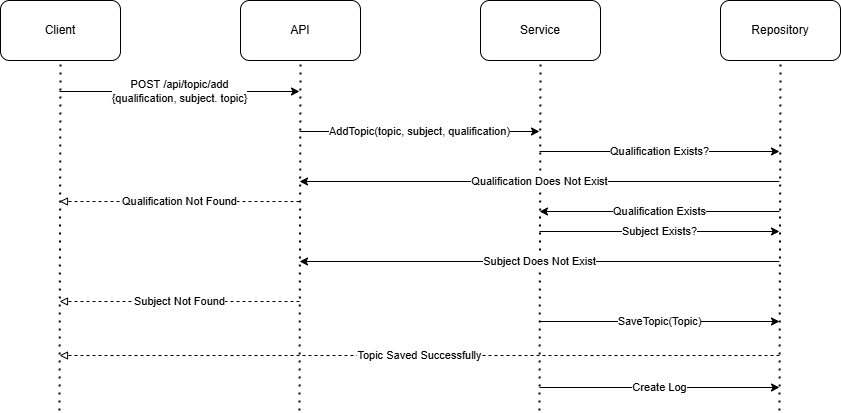

The diagram above was exported from draw.io. Its source (the exported page's mxGraphModel, read from the mxfile embedded in the PNG):
<mxGraphModel dx="705" dy="0" grid="0" gridSize="10" guides="1" tooltips="1" connect="1" arrows="1" fold="1" page="0" pageScale="1" pageWidth="827" pageHeight="1169" math="0" shadow="0">
  <root>
    <mxCell id="0" />
    <mxCell id="1" parent="0" />
    <mxCell id="9wln4rddcUsBVQEnWX6D-1" value="API" style="rounded=1;whiteSpace=wrap;html=1;" parent="1" vertex="1">
      <mxGeometry x="540" y="1126" width="120" height="60" as="geometry" />
    </mxCell>
    <mxCell id="9wln4rddcUsBVQEnWX6D-2" value="" style="endArrow=none;dashed=1;html=1;dashPattern=1 3;strokeWidth=2;rounded=0;entryX=0.5;entryY=1;entryDx=0;entryDy=0;" parent="1" target="9wln4rddcUsBVQEnWX6D-1" edge="1">
      <mxGeometry width="50" height="50" relative="1" as="geometry">
        <mxPoint x="599" y="1536" as="sourcePoint" />
        <mxPoint x="599.9999999999998" y="710" as="targetPoint" />
      </mxGeometry>
    </mxCell>
    <mxCell id="9wln4rddcUsBVQEnWX6D-3" value="Service" style="rounded=1;whiteSpace=wrap;html=1;" parent="1" vertex="1">
      <mxGeometry x="780" y="1126" width="120" height="60" as="geometry" />
    </mxCell>
    <mxCell id="9wln4rddcUsBVQEnWX6D-4" value="" style="endArrow=none;dashed=1;html=1;dashPattern=1 3;strokeWidth=2;rounded=0;entryX=0.5;entryY=1;entryDx=0;entryDy=0;" parent="1" target="9wln4rddcUsBVQEnWX6D-3" edge="1">
      <mxGeometry width="50" height="50" relative="1" as="geometry">
        <mxPoint x="839" y="1536" as="sourcePoint" />
        <mxPoint x="839.9999999999998" y="710" as="targetPoint" />
      </mxGeometry>
    </mxCell>
    <mxCell id="9wln4rddcUsBVQEnWX6D-5" value="Repository" style="rounded=1;whiteSpace=wrap;html=1;" parent="1" vertex="1">
      <mxGeometry x="1020" y="1126" width="120" height="60" as="geometry" />
    </mxCell>
    <mxCell id="9wln4rddcUsBVQEnWX6D-6" value="" style="endArrow=none;dashed=1;html=1;dashPattern=1 3;strokeWidth=2;rounded=0;entryX=0.5;entryY=1;entryDx=0;entryDy=0;" parent="1" target="9wln4rddcUsBVQEnWX6D-5" edge="1">
      <mxGeometry width="50" height="50" relative="1" as="geometry">
        <mxPoint x="1079" y="1536" as="sourcePoint" />
        <mxPoint x="1080" y="1069" as="targetPoint" />
      </mxGeometry>
    </mxCell>
    <mxCell id="9wln4rddcUsBVQEnWX6D-7" value="Client" style="rounded=1;whiteSpace=wrap;html=1;" parent="1" vertex="1">
      <mxGeometry x="300" y="1126" width="120" height="60" as="geometry" />
    </mxCell>
    <mxCell id="9wln4rddcUsBVQEnWX6D-8" value="" style="endArrow=none;dashed=1;html=1;dashPattern=1 3;strokeWidth=2;rounded=0;entryX=0.5;entryY=1;entryDx=0;entryDy=0;" parent="1" target="9wln4rddcUsBVQEnWX6D-7" edge="1">
      <mxGeometry width="50" height="50" relative="1" as="geometry">
        <mxPoint x="359" y="1536" as="sourcePoint" />
        <mxPoint x="360" y="710" as="targetPoint" />
      </mxGeometry>
    </mxCell>
    <mxCell id="9wln4rddcUsBVQEnWX6D-38" value="POST /api/topic/add&lt;br&gt;{qualification, subject. topic}" style="endArrow=classic;html=1;rounded=0;" parent="1" edge="1">
      <mxGeometry width="50" height="50" relative="1" as="geometry">
        <mxPoint x="359" y="1217" as="sourcePoint" />
        <mxPoint x="599" y="1217" as="targetPoint" />
      </mxGeometry>
    </mxCell>
    <mxCell id="9wln4rddcUsBVQEnWX6D-39" value="AddTopic(topic, subject, qualification)" style="endArrow=classic;html=1;rounded=0;" parent="1" edge="1">
      <mxGeometry width="50" height="50" relative="1" as="geometry">
        <mxPoint x="599" y="1257" as="sourcePoint" />
        <mxPoint x="839" y="1257" as="targetPoint" />
      </mxGeometry>
    </mxCell>
    <mxCell id="9wln4rddcUsBVQEnWX6D-40" value="SaveTopic(Topic)" style="endArrow=classic;html=1;rounded=0;" parent="1" edge="1">
      <mxGeometry width="50" height="50" relative="1" as="geometry">
        <mxPoint x="839" y="1447" as="sourcePoint" />
        <mxPoint x="1079" y="1447" as="targetPoint" />
      </mxGeometry>
    </mxCell>
    <mxCell id="9wln4rddcUsBVQEnWX6D-41" value="Topic Saved Successfully" style="endArrow=block;html=1;rounded=0;endFill=0;dashed=1;" parent="1" edge="1">
      <mxGeometry width="50" height="50" relative="1" as="geometry">
        <mxPoint x="1079" y="1481" as="sourcePoint" />
        <mxPoint x="359" y="1481" as="targetPoint" />
      </mxGeometry>
    </mxCell>
    <mxCell id="9wln4rddcUsBVQEnWX6D-42" value="Qualification Not Found" style="endArrow=block;html=1;rounded=0;endFill=0;dashed=1;" parent="1" edge="1">
      <mxGeometry width="50" height="50" relative="1" as="geometry">
        <mxPoint x="599" y="1327" as="sourcePoint" />
        <mxPoint x="359" y="1327" as="targetPoint" />
      </mxGeometry>
    </mxCell>
    <mxCell id="9wln4rddcUsBVQEnWX6D-43" value="Qualification Exists?" style="endArrow=classic;html=1;rounded=0;" parent="1" edge="1">
      <mxGeometry width="50" height="50" relative="1" as="geometry">
        <mxPoint x="839" y="1277" as="sourcePoint" />
        <mxPoint x="1079" y="1277" as="targetPoint" />
      </mxGeometry>
    </mxCell>
    <mxCell id="9wln4rddcUsBVQEnWX6D-44" value="Qualification Does Not Exist" style="endArrow=classic;html=1;rounded=0;" parent="1" edge="1">
      <mxGeometry width="50" height="50" relative="1" as="geometry">
        <mxPoint x="1079" y="1307" as="sourcePoint" />
        <mxPoint x="599" y="1307" as="targetPoint" />
      </mxGeometry>
    </mxCell>
    <mxCell id="9wln4rddcUsBVQEnWX6D-45" value="Subject Exists?" style="endArrow=classic;html=1;rounded=0;" parent="1" edge="1">
      <mxGeometry width="50" height="50" relative="1" as="geometry">
        <mxPoint x="839" y="1357" as="sourcePoint" />
        <mxPoint x="1079" y="1357" as="targetPoint" />
      </mxGeometry>
    </mxCell>
    <mxCell id="9wln4rddcUsBVQEnWX6D-46" value="Subject Does Not Exist" style="endArrow=classic;html=1;rounded=0;" parent="1" edge="1">
      <mxGeometry width="50" height="50" relative="1" as="geometry">
        <mxPoint x="1079" y="1387" as="sourcePoint" />
        <mxPoint x="599" y="1387" as="targetPoint" />
      </mxGeometry>
    </mxCell>
    <mxCell id="9wln4rddcUsBVQEnWX6D-47" value="Qualification Exists" style="endArrow=classic;html=1;rounded=0;" parent="1" edge="1">
      <mxGeometry width="50" height="50" relative="1" as="geometry">
        <mxPoint x="1079" y="1337" as="sourcePoint" />
        <mxPoint x="839" y="1337" as="targetPoint" />
      </mxGeometry>
    </mxCell>
    <mxCell id="9wln4rddcUsBVQEnWX6D-48" value="Subject Not Found" style="endArrow=block;html=1;rounded=0;endFill=0;dashed=1;" parent="1" edge="1">
      <mxGeometry width="50" height="50" relative="1" as="geometry">
        <mxPoint x="599" y="1427" as="sourcePoint" />
        <mxPoint x="359" y="1427" as="targetPoint" />
      </mxGeometry>
    </mxCell>
    <mxCell id="6P_tptZGrsQPwpY6-jPi-1" value="Create Log" style="endArrow=classic;html=1;rounded=0;" edge="1" parent="1">
      <mxGeometry width="50" height="50" relative="1" as="geometry">
        <mxPoint x="839" y="1513" as="sourcePoint" />
        <mxPoint x="1079" y="1513" as="targetPoint" />
        <mxPoint as="offset" />
      </mxGeometry>
    </mxCell>
  </root>
</mxGraphModel>